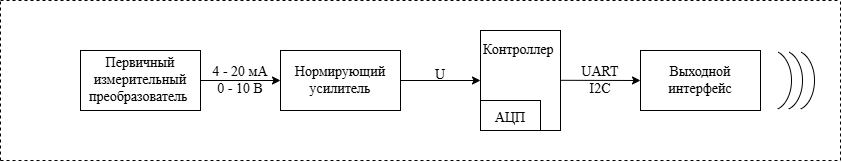

The diagram above was exported from draw.io. Its source (the exported page's mxGraphModel, read from the mxfile embedded in the PNG):
<mxGraphModel dx="1925" dy="642" grid="1" gridSize="10" guides="1" tooltips="1" connect="1" arrows="1" fold="1" page="1" pageScale="1" pageWidth="827" pageHeight="1169" math="0" shadow="0">
  <root>
    <mxCell id="0" />
    <mxCell id="1" parent="0" />
    <mxCell id="eLrDjB3v_LomBkFokaFZ-1" parent="1" style="rounded=0;whiteSpace=wrap;html=1;" value="" vertex="1">
      <mxGeometry height="60" width="120" y="210" as="geometry" />
    </mxCell>
    <mxCell id="eLrDjB3v_LomBkFokaFZ-2" parent="1" style="rounded=0;whiteSpace=wrap;html=1;" value="" vertex="1">
      <mxGeometry height="60" width="120" x="200" y="210" as="geometry" />
    </mxCell>
    <mxCell id="eLrDjB3v_LomBkFokaFZ-3" parent="1" style="rounded=0;whiteSpace=wrap;html=1;" value="" vertex="1">
      <mxGeometry height="100" width="80" x="400" y="190" as="geometry" />
    </mxCell>
    <mxCell id="eLrDjB3v_LomBkFokaFZ-4" parent="1" style="rounded=0;whiteSpace=wrap;html=1;" value="" vertex="1">
      <mxGeometry height="60" width="120" x="560" y="210" as="geometry" />
    </mxCell>
    <mxCell id="eLrDjB3v_LomBkFokaFZ-5" edge="1" parent="1" source="eLrDjB3v_LomBkFokaFZ-2" style="endArrow=classic;html=1;rounded=0;entryX=0;entryY=0.5;entryDx=0;entryDy=0;exitX=1;exitY=0.5;exitDx=0;exitDy=0;" target="eLrDjB3v_LomBkFokaFZ-3" value="">
      <mxGeometry height="50" relative="1" width="50" as="geometry">
        <mxPoint x="360" y="240" as="sourcePoint" />
        <mxPoint x="410" y="190" as="targetPoint" />
      </mxGeometry>
    </mxCell>
    <mxCell id="eLrDjB3v_LomBkFokaFZ-6" edge="1" parent="1" style="endArrow=classic;html=1;rounded=0;entryX=0;entryY=0.5;entryDx=0;entryDy=0;" target="eLrDjB3v_LomBkFokaFZ-4" value="">
      <mxGeometry height="50" relative="1" width="50" as="geometry">
        <mxPoint x="480" y="239.8" as="sourcePoint" />
        <mxPoint x="520" y="239.8" as="targetPoint" />
      </mxGeometry>
    </mxCell>
    <mxCell id="eLrDjB3v_LomBkFokaFZ-7" edge="1" parent="1" style="endArrow=classic;html=1;rounded=0;entryX=0;entryY=0.5;entryDx=0;entryDy=0;" target="eLrDjB3v_LomBkFokaFZ-2" value="">
      <mxGeometry height="50" relative="1" width="50" as="geometry">
        <mxPoint x="120" y="240" as="sourcePoint" />
        <mxPoint x="150" y="239.89000000000001" as="targetPoint" />
      </mxGeometry>
    </mxCell>
    <mxCell id="eLrDjB3v_LomBkFokaFZ-8" parent="1" style="text;html=1;whiteSpace=wrap;strokeColor=none;fillColor=none;align=center;verticalAlign=middle;rounded=0;" value="&lt;font face=&quot;Times New Roman&quot;&gt;&lt;span style=&quot;font-size: 14px;&quot;&gt;Первичный измерительный преобразователь&amp;nbsp;&lt;/span&gt;&lt;/font&gt;" vertex="1">
      <mxGeometry height="40" width="100" x="10" y="220" as="geometry" />
    </mxCell>
    <mxCell id="eLrDjB3v_LomBkFokaFZ-9" parent="1" style="text;html=1;whiteSpace=wrap;strokeColor=none;fillColor=none;align=center;verticalAlign=middle;rounded=0;" value="&lt;font face=&quot;Times New Roman&quot;&gt;&lt;span style=&quot;font-size: 14px;&quot;&gt;Нормирующий усилитель&lt;/span&gt;&lt;/font&gt;" vertex="1">
      <mxGeometry height="40" width="100" x="210" y="220" as="geometry" />
    </mxCell>
    <mxCell id="eLrDjB3v_LomBkFokaFZ-10" parent="1" style="text;html=1;whiteSpace=wrap;strokeColor=none;fillColor=none;align=center;verticalAlign=middle;rounded=0;" value="&lt;font face=&quot;Times New Roman&quot;&gt;&lt;span style=&quot;font-size: 14px;&quot;&gt;Контроллер&amp;nbsp;&lt;/span&gt;&lt;/font&gt;" vertex="1">
      <mxGeometry height="20" width="80" x="400" y="200" as="geometry" />
    </mxCell>
    <mxCell id="eLrDjB3v_LomBkFokaFZ-11" parent="1" style="rounded=0;whiteSpace=wrap;html=1;" value="" vertex="1">
      <mxGeometry height="30" width="60" x="400" y="260" as="geometry" />
    </mxCell>
    <mxCell id="eLrDjB3v_LomBkFokaFZ-12" parent="1" style="text;html=1;whiteSpace=wrap;strokeColor=none;fillColor=none;align=center;verticalAlign=middle;rounded=0;" value="&lt;font face=&quot;Times New Roman&quot;&gt;&lt;span style=&quot;font-size: 14px;&quot;&gt;АЦП&lt;/span&gt;&lt;/font&gt;" vertex="1">
      <mxGeometry height="25" width="60" x="400" y="265" as="geometry" />
    </mxCell>
    <mxCell id="eLrDjB3v_LomBkFokaFZ-13" parent="1" style="text;html=1;whiteSpace=wrap;strokeColor=none;fillColor=none;align=center;verticalAlign=middle;rounded=0;" value="&lt;font face=&quot;Times New Roman&quot;&gt;&lt;span style=&quot;font-size: 14px;&quot;&gt;Выходной интерфейс&lt;/span&gt;&lt;/font&gt;" vertex="1">
      <mxGeometry height="40" width="90" x="575" y="220" as="geometry" />
    </mxCell>
    <mxCell id="eLrDjB3v_LomBkFokaFZ-14" edge="1" parent="1" style="endArrow=none;dashed=1;html=1;rounded=0;" value="">
      <mxGeometry height="50" relative="1" width="50" as="geometry">
        <mxPoint x="-80" y="160" as="sourcePoint" />
        <mxPoint x="760" y="160" as="targetPoint" />
      </mxGeometry>
    </mxCell>
    <mxCell id="eLrDjB3v_LomBkFokaFZ-15" edge="1" parent="1" style="endArrow=none;dashed=1;html=1;rounded=0;" value="">
      <mxGeometry height="50" relative="1" width="50" as="geometry">
        <mxPoint x="-80" y="320" as="sourcePoint" />
        <mxPoint x="760" y="320" as="targetPoint" />
      </mxGeometry>
    </mxCell>
    <mxCell id="eLrDjB3v_LomBkFokaFZ-16" edge="1" parent="1" style="endArrow=none;dashed=1;html=1;rounded=0;" value="">
      <mxGeometry height="50" relative="1" width="50" as="geometry">
        <mxPoint x="-80" y="320" as="sourcePoint" />
        <mxPoint x="-80" y="160" as="targetPoint" />
      </mxGeometry>
    </mxCell>
    <mxCell id="eLrDjB3v_LomBkFokaFZ-17" edge="1" parent="1" style="endArrow=none;dashed=1;html=1;rounded=0;" value="">
      <mxGeometry height="50" relative="1" width="50" as="geometry">
        <mxPoint x="760" y="320" as="sourcePoint" />
        <mxPoint x="760" y="160" as="targetPoint" />
      </mxGeometry>
    </mxCell>
    <mxCell id="eLrDjB3v_LomBkFokaFZ-24" parent="1" style="verticalLabelPosition=bottom;verticalAlign=top;html=1;shape=mxgraph.basic.arc;startAngle=0.052190616617134644;endAngle=0.44983202239944675;" value="" vertex="1">
      <mxGeometry height="60" width="40" x="694" y="210" as="geometry" />
    </mxCell>
    <mxCell id="eLrDjB3v_LomBkFokaFZ-27" parent="1" style="verticalLabelPosition=bottom;verticalAlign=top;html=1;shape=mxgraph.basic.arc;startAngle=0.052190616617134644;endAngle=0.44983202239944675;" value="" vertex="1">
      <mxGeometry height="60" width="40" x="682" y="210" as="geometry" />
    </mxCell>
    <mxCell id="eLrDjB3v_LomBkFokaFZ-28" parent="1" style="verticalLabelPosition=bottom;verticalAlign=top;html=1;shape=mxgraph.basic.arc;startAngle=0.052190616617134644;endAngle=0.44983202239944675;" value="" vertex="1">
      <mxGeometry height="60" width="40" x="671" y="210" as="geometry" />
    </mxCell>
    <mxCell id="eLrDjB3v_LomBkFokaFZ-29" parent="1" style="text;html=1;whiteSpace=wrap;strokeColor=none;fillColor=none;align=center;verticalAlign=middle;rounded=0;" value="&lt;font face=&quot;Times New Roman&quot; style=&quot;font-size: 14px;&quot;&gt;4 - 20 мА&lt;/font&gt;&lt;div&gt;&lt;font face=&quot;Times New Roman&quot; style=&quot;font-size: 14px;&quot;&gt;0 - 10 В&lt;/font&gt;&lt;/div&gt;" vertex="1">
      <mxGeometry height="30" width="60" x="130" y="225" as="geometry" />
    </mxCell>
    <mxCell id="eLrDjB3v_LomBkFokaFZ-30" parent="1" style="text;html=1;whiteSpace=wrap;strokeColor=none;fillColor=none;align=center;verticalAlign=middle;rounded=0;" value="&lt;font face=&quot;Times New Roman&quot;&gt;&lt;span style=&quot;font-size: 14px;&quot;&gt;U&lt;/span&gt;&lt;/font&gt;" vertex="1">
      <mxGeometry height="30" width="60" x="330" y="220" as="geometry" />
    </mxCell>
    <mxCell id="eLrDjB3v_LomBkFokaFZ-31" parent="1" style="text;html=1;whiteSpace=wrap;strokeColor=none;fillColor=none;align=center;verticalAlign=middle;rounded=0;" value="&lt;font face=&quot;Times New Roman&quot;&gt;&lt;span style=&quot;font-size: 14px;&quot;&gt;UART&lt;/span&gt;&lt;/font&gt;&lt;div&gt;&lt;font face=&quot;Times New Roman&quot;&gt;&lt;span style=&quot;font-size: 14px;&quot;&gt;I2C&lt;/span&gt;&lt;/font&gt;&lt;/div&gt;" vertex="1">
      <mxGeometry height="30" width="60" x="490" y="225" as="geometry" />
    </mxCell>
  </root>
</mxGraphModel>